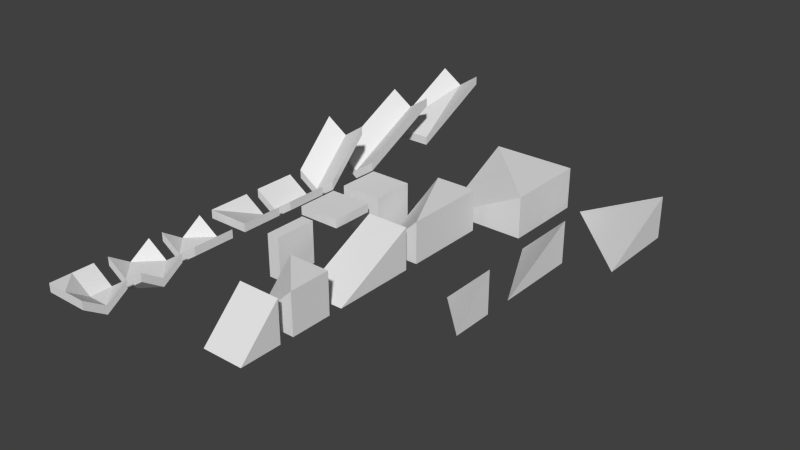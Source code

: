 # Source: gridmap.blend  (saved by Blender 2.78.0; exported with 4.5.12 LTS)
import bpy
from mathutils import Matrix  # noqa: F401  (used for matrix-valued properties, if any)

bpy.ops.wm.read_factory_settings(use_empty=True)
scene = bpy.context.scene
scene.name = 'Scene'

# ---- collections
col_collection_1 = bpy.data.collections.new('Collection 1'); scene.collection.children.link(col_collection_1)

# ---- world
world_world = bpy.data.worlds.new('World'); scene.world = world_world
world_world.color = (0.05088, 0.05088, 0.05088)
world_world.use_sun_shadow = False
world_world.sun_shadow_jitter_overblur = 0.0
world_world.cycles.sampling_method = 'NONE'
world_world.cycles.sample_map_resolution = 256

# ---- meshes
me_blockslopecornerinss = bpy.data.meshes.new('BlockSlopeCornerInSS')
me_blockslopecornerinss.from_pydata([(-1.5, 1.5, -1.5), (1.5, -1.5, -1.5), (1.5, 1.5, -1.5), (1.5, 1.5, 1.5)], [], [(3, 0, 1), (0, 3, 2), (3, 1, 2), (0, 2, 1)])
me_blockslopecornerinss.use_remesh_preserve_volume = False
me_blockslopecornerinss.use_remesh_preserve_attributes = False
me_blockslopecornerinss.use_mirror_vertex_groups = False
me_blockslopecornerinss.update()
me_blockslopecornerinsl = bpy.data.meshes.new('BlockSlopeCornerInSL')
me_blockslopecornerinsl.from_pydata([(-1.5, 1.5, -1.5), (1.5, -4.5, -1.5), (1.5, 1.5, -1.5), (1.5, 1.5, 1.5)], [], [(3, 0, 1), (0, 3, 2), (3, 1, 2), (0, 2, 1)])
me_blockslopecornerinsl.use_remesh_preserve_volume = False
me_blockslopecornerinsl.use_remesh_preserve_attributes = False
me_blockslopecornerinsl.use_mirror_vertex_groups = False
me_blockslopecornerinsl.update()
me_blockslopecornerinll = bpy.data.meshes.new('BlockSlopeCornerInLL')
me_blockslopecornerinll.from_pydata([(-4.5, 1.5, -1.5), (1.5, -4.5, -1.5), (1.5, 1.5, -1.5), (1.5, 1.5, 1.5)], [], [(3, 0, 1), (0, 3, 2), (3, 1, 2), (0, 2, 1)])
me_blockslopecornerinll.use_remesh_preserve_volume = False
me_blockslopecornerinll.use_remesh_preserve_attributes = False
me_blockslopecornerinll.use_mirror_vertex_groups = False
me_blockslopecornerinll.update()
me_opencorner = bpy.data.meshes.new('OpenCorner')
me_opencorner.from_pydata([(1.5, -1.5, 0.9), (1.5, -1.5, 1.5), (-1.5, 1.5, 0.9), (-1.5, 1.5, 1.5), (1.5, 1.5, 0.9), (1.5, 1.5, 1.5), (-1.5, -1.5, 1.5), (-1.5, -1.5, 0.9), (0.0, 1.5, 0.5), (0.0, 1.5, -0.1), (1.5, -1.192e-07, 0.5), (1.5, -1.192e-07, -0.1), (0.0, 0.0, 0.5), (0.0, -1.192e-07, -0.1), (-1.5, 0.0, 0.9), (-1.5, 0.0, 1.5), (0.0, -1.5, 1.5), (0.0, -1.5, 0.9)], [], [(13, 9, 11), (15, 14, 7, 6), (17, 16, 6, 7), (10, 1, 0, 11), (8, 5, 4, 9), (4, 11, 9), (12, 10, 8), (5, 8, 10), (5, 10, 11, 4), (3, 8, 9, 2), (0, 1, 16, 17), (3, 2, 14, 15), (12, 8, 15), (15, 8, 3), (12, 15, 16), (16, 15, 6), (1, 10, 16), (12, 16, 10), (7, 14, 17), (13, 17, 14), (11, 0, 17), (13, 11, 17), (13, 14, 9), (2, 9, 14)])
me_opencorner.use_remesh_preserve_volume = False
me_opencorner.use_remesh_preserve_attributes = False
me_opencorner.use_mirror_vertex_groups = False
me_opencorner.update()
me_opencross = bpy.data.meshes.new('OpenCross')
me_opencross.from_pydata([(-1.5, -1.5, 0.9), (-1.5, -1.5, 1.5), (-1.5, 1.5, 0.9), (-1.5, 1.5, 1.5), (1.5, 1.5, 0.9), (1.5, 1.5, 1.5), (0.0, 1.5, 0.5), (0.0, 1.5, -0.1), (0.0, -1.5, 0.5), (0.0, -1.5, -0.1), (1.5, -1.5, 0.9), (1.5, -1.5, 1.5), (0.0, 0.0, 0.5), (0.0, 0.0, -0.1), (-1.5, 1.192e-07, 0.5), (-1.5, 1.192e-07, -0.1), (1.5, -1.192e-07, 0.5), (1.5, -1.192e-07, -0.1)], [], [(5, 16, 17, 4), (6, 5, 4, 7), (14, 8, 12), (8, 1, 0, 9), (16, 11, 10, 17), (1, 14, 15, 0), (14, 12, 6), (16, 6, 12), (16, 12, 8), (3, 6, 7, 2), (14, 3, 2, 15), (11, 8, 9, 10), (0, 15, 9), (15, 13, 9), (17, 9, 13), (10, 9, 17), (13, 7, 17), (4, 17, 7), (13, 15, 7), (7, 15, 2), (6, 3, 14), (5, 6, 16), (8, 11, 16), (14, 1, 8)])
me_opencross.use_remesh_preserve_volume = False
me_opencross.use_remesh_preserve_attributes = False
me_opencross.use_mirror_vertex_groups = False
me_opencross.update()
me_openjunction = bpy.data.meshes.new('OpenJunction')
me_openjunction.from_pydata([(-1.5, 1.5, 0.9), (-1.5, 1.5, 1.5), (1.5, -1.5, 0.9), (1.5, -1.5, 1.5), (1.5, 1.5, 0.9), (1.5, 1.5, 1.5), (0.0, 1.5, 0.5), (0.0, 1.5, -0.1), (0.0, -1.5, 0.5), (0.0, -1.5, -0.1), (-1.5, -1.5, 0.9), (-1.5, -1.5, 1.5), (-1.5, 1.192e-07, 0.5), (-1.5, 1.192e-07, -0.1), (0.0, 0.0, 0.5), (0.0, 0.0, -0.1)], [], [(6, 5, 4, 7), (3, 8, 9, 2), (1, 6, 7, 0), (4, 5, 3, 2), (5, 6, 14), (3, 5, 14), (8, 3, 14), (7, 4, 15), (2, 15, 4), (9, 15, 2), (10, 11, 12, 13), (8, 11, 10, 9), (0, 13, 12, 1), (11, 8, 12), (14, 12, 8), (14, 6, 12), (1, 12, 6), (15, 13, 7), (0, 7, 13), (15, 9, 13), (13, 9, 10)])
me_openjunction.use_remesh_preserve_volume = False
me_openjunction.use_remesh_preserve_attributes = False
me_openjunction.use_mirror_vertex_groups = False
me_openjunction.update()
me_openslopelend = bpy.data.meshes.new('OpenSlopeLEnd')
me_openslopelend.from_pydata([(-1.5, -1.5, 0.9), (-1.5, -1.5, 1.5), (-1.5, 4.5, 3.9), (-1.5, 4.5, 4.5), (1.5, -1.5, 0.9), (1.5, -1.5, 1.5), (1.5, 4.5, 3.9), (1.5, 4.5, 4.5), (0.0, 4.5, 3.5), (0.0, 4.5, 2.9), (0.0, -1.5, 1.5), (0.0, -1.5, 0.9)], [], [(1, 3, 2, 0), (8, 7, 6, 9), (7, 5, 4, 6), (10, 1, 0, 11), (11, 9, 6, 4), (10, 8, 1), (10, 5, 8), (0, 2, 9, 11), (5, 10, 11, 4), (3, 8, 9, 2), (3, 1, 8), (8, 5, 7)])
me_openslopelend.use_remesh_preserve_volume = False
me_openslopelend.use_remesh_preserve_attributes = False
me_openslopelend.use_mirror_vertex_groups = False
me_openslopelend.update()
me_openslopel = bpy.data.meshes.new('OpenSlopeL')
me_openslopel.from_pydata([(-1.5, -1.5, 0.9), (-1.5, -1.5, 1.5), (-1.5, 4.5, 3.9), (-1.5, 4.5, 4.5), (1.5, -1.5, 0.9), (1.5, -1.5, 1.5), (1.5, 4.5, 3.9), (1.5, 4.5, 4.5), (0.0, 4.5, 3.5), (0.0, 4.5, 2.9), (0.0, -1.5, 0.5), (0.0, -1.5, -0.1)], [], [(1, 3, 2, 0), (8, 7, 6, 9), (7, 5, 4, 6), (10, 1, 0, 11), (11, 9, 6, 4), (10, 8, 3, 1), (5, 7, 8, 10), (0, 2, 9, 11), (5, 10, 11, 4), (3, 8, 9, 2)])
me_openslopel.use_remesh_preserve_volume = False
me_openslopel.use_remesh_preserve_attributes = False
me_openslopel.use_mirror_vertex_groups = False
me_openslopel.update()
me_openslopes = bpy.data.meshes.new('OpenSlopeS')
me_openslopes.from_pydata([(-1.5, -1.5, 0.9), (-1.5, -1.5, 1.5), (-1.5, 1.5, 3.9), (-1.5, 1.5, 4.5), (1.5, -1.5, 0.9), (1.5, -1.5, 1.5), (1.5, 1.5, 3.9), (1.5, 1.5, 4.5), (0.0, 1.5, 3.5), (0.0, 1.5, 2.9), (0.0, -1.5, 0.5), (0.0, -1.5, -0.1)], [], [(1, 3, 2, 0), (8, 7, 6, 9), (7, 5, 4, 6), (10, 1, 0, 11), (11, 9, 6, 4), (10, 8, 3, 1), (5, 7, 8, 10), (0, 2, 9, 11), (5, 10, 11, 4), (3, 8, 9, 2)])
me_openslopes.use_remesh_preserve_volume = False
me_openslopes.use_remesh_preserve_attributes = False
me_openslopes.use_mirror_vertex_groups = False
me_openslopes.update()
me_openend = bpy.data.meshes.new('OpenEnd')
me_openend.from_pydata([(-1.5, -1.5, 0.9), (-1.5, -1.5, 1.5), (-1.5, 1.5, 0.9), (-1.5, 1.5, 1.5), (1.5, -1.5, 0.9), (1.5, -1.5, 1.5), (1.5, 1.5, 0.9), (1.5, 1.5, 1.5), (0.0, 1.5, 0.5), (0.0, 1.5, -0.1), (0.0, -1.5, 1.5), (0.0, -1.5, 0.9)], [], [(1, 3, 2, 0), (8, 7, 6, 9), (7, 5, 4, 6), (10, 1, 0, 11), (11, 9, 6, 4), (10, 5, 8), (0, 2, 9, 11), (5, 10, 11, 4), (3, 8, 9, 2), (10, 8, 1), (3, 1, 8), (8, 5, 7)])
me_openend.use_remesh_preserve_volume = False
me_openend.use_remesh_preserve_attributes = False
me_openend.use_mirror_vertex_groups = False
me_openend.update()
me_open = bpy.data.meshes.new('Open')
me_open.from_pydata([(-1.5, -1.5, 0.9), (-1.5, -1.5, 1.5), (-1.5, 1.5, 0.9), (-1.5, 1.5, 1.5), (1.5, -1.5, 0.9), (1.5, -1.5, 1.5), (1.5, 1.5, 0.9), (1.5, 1.5, 1.5), (0.0, 1.5, 0.5), (0.0, 1.5, -0.1), (0.0, -1.5, 0.5), (0.0, -1.5, -0.1)], [], [(1, 3, 2, 0), (8, 7, 6, 9), (7, 5, 4, 6), (10, 1, 0, 11), (11, 9, 6, 4), (10, 8, 3, 1), (5, 7, 8, 10), (0, 2, 9, 11), (5, 10, 11, 4), (3, 8, 9, 2)])
me_open.use_remesh_preserve_volume = False
me_open.use_remesh_preserve_attributes = False
me_open.use_mirror_vertex_groups = False
me_open.update()
me_blockthinwall = bpy.data.meshes.new('BlockThinWall')
me_blockthinwall.from_pydata([(-0.45, -1.5, 1.5), (0.45, -1.5, 1.5), (-0.45, 1.5, 1.5), (0.45, 1.5, 1.5), (-0.45, -1.5, -1.5), (0.45, -1.5, -1.5), (-0.45, 1.5, -1.5), (0.45, 1.5, -1.5)], [], [(1, 3, 2, 0), (3, 7, 6, 2), (7, 5, 4, 6), (5, 1, 0, 4), (0, 2, 6, 4), (5, 7, 3, 1)])
me_blockthinwall.use_remesh_preserve_volume = False
me_blockthinwall.use_remesh_preserve_attributes = False
me_blockthinwall.use_mirror_vertex_groups = False
me_blockthinwall.update()
me_blockthin = bpy.data.meshes.new('BlockThin')
me_blockthin.from_pydata([(-1.5, -1.5, 0.9), (-1.5, -1.5, 1.5), (-1.5, 1.5, 0.9), (-1.5, 1.5, 1.5), (1.5, -1.5, 0.9), (1.5, -1.5, 1.5), (1.5, 1.5, 0.9), (1.5, 1.5, 1.5)], [], [(1, 3, 2, 0), (3, 7, 6, 2), (7, 5, 4, 6), (5, 1, 0, 4), (0, 2, 6, 4), (5, 7, 3, 1)])
me_blockthin.use_remesh_preserve_volume = False
me_blockthin.use_remesh_preserve_attributes = False
me_blockthin.use_mirror_vertex_groups = False
me_blockthin.update()
me_blockslopecorneroutll = bpy.data.meshes.new('BlockSlopeCornerOutLL')
me_blockslopecorneroutll.from_pydata([(-4.5, -4.5, -1.5), (-4.5, 1.5, -1.5), (-4.5, 1.5, 1.5), (1.5, -4.5, -1.5), (1.5, -4.5, 1.5), (1.5, 1.5, -1.5), (1.5, 1.5, 1.5)], [], [(1, 0, 2), (2, 6, 5, 1), (6, 4, 3, 5), (0, 3, 4), (0, 1, 5, 3), (4, 6, 2), (4, 2, 0)])
me_blockslopecorneroutll.use_remesh_preserve_volume = False
me_blockslopecorneroutll.use_remesh_preserve_attributes = False
me_blockslopecorneroutll.use_mirror_vertex_groups = False
me_blockslopecorneroutll.update()
me_blockslopecorneroutsl = bpy.data.meshes.new('BlockSlopeCornerOutSL')
me_blockslopecorneroutsl.from_pydata([(-1.5, -4.5, -1.5), (-1.5, 1.5, -1.5), (-1.5, 1.5, 1.5), (1.5, -4.5, -1.5), (1.5, -4.5, 1.5), (1.5, 1.5, -1.5), (1.5, 1.5, 1.5)], [], [(1, 0, 2), (2, 6, 5, 1), (6, 4, 3, 5), (0, 3, 4), (0, 1, 5, 3), (4, 6, 2), (4, 2, 0)])
me_blockslopecorneroutsl.use_remesh_preserve_volume = False
me_blockslopecorneroutsl.use_remesh_preserve_attributes = False
me_blockslopecorneroutsl.use_mirror_vertex_groups = False
me_blockslopecorneroutsl.update()
me_blockslopelong = bpy.data.meshes.new('BlockSlopeLong')
me_blockslopelong.from_pydata([(-1.5, -4.5, -1.5), (-1.5, 1.5, -1.5), (-1.5, 1.5, 1.5), (1.5, -4.5, -1.5), (1.5, 1.5, -1.5), (1.5, 1.5, 1.5)], [], [(0, 2, 1), (2, 5, 4, 1), (5, 3, 4), (0, 1, 4, 3), (5, 2, 0, 3)])
me_blockslopelong.use_remesh_preserve_volume = False
me_blockslopelong.use_remesh_preserve_attributes = False
me_blockslopelong.use_mirror_vertex_groups = False
me_blockslopelong.update()
me_blockslope = bpy.data.meshes.new('BlockSlope')
me_blockslope.from_pydata([(-1.5, -1.5, -1.5), (-1.5, 1.5, -1.5), (-1.5, 1.5, 1.5), (1.5, -1.5, -1.5), (1.5, 1.5, -1.5), (1.5, 1.5, 1.5)], [], [(0, 2, 1), (2, 5, 4, 1), (5, 3, 4), (0, 1, 4, 3), (5, 2, 0, 3)])
me_blockslope.use_remesh_preserve_volume = False
me_blockslope.use_remesh_preserve_attributes = False
me_blockslope.use_mirror_vertex_groups = False
me_blockslope.update()
me_blockslopecorneroutss = bpy.data.meshes.new('BlockSlopeCornerOutSS')
me_blockslopecorneroutss.from_pydata([(-1.5, -1.5, -1.5), (-1.5, 1.5, -1.5), (-1.5, 1.5, 1.5), (1.5, -1.5, -1.5), (1.5, -1.5, 1.5), (1.5, 1.5, -1.5), (1.5, 1.5, 1.5)], [], [(1, 0, 2), (2, 6, 5, 1), (6, 4, 3, 5), (0, 3, 4), (0, 1, 5, 3), (4, 6, 2), (4, 2, 0)])
me_blockslopecorneroutss.use_remesh_preserve_volume = False
me_blockslopecorneroutss.use_remesh_preserve_attributes = False
me_blockslopecorneroutss.use_mirror_vertex_groups = False
me_blockslopecorneroutss.update()
me_block = bpy.data.meshes.new('Block')
me_block.from_pydata([(-1.5, -1.5, -1.5), (-1.5, -1.5, 1.5), (-1.5, 1.5, -1.5), (-1.5, 1.5, 1.5), (1.5, -1.5, -1.5), (1.5, -1.5, 1.5), (1.5, 1.5, -1.5), (1.5, 1.5, 1.5)], [], [(1, 3, 2, 0), (3, 7, 6, 2), (7, 5, 4, 6), (5, 1, 0, 4), (0, 2, 6, 4), (5, 7, 3, 1)])
me_block.use_remesh_preserve_volume = False
me_block.use_remesh_preserve_attributes = False
me_block.use_mirror_vertex_groups = False
me_block.update()

# ---- objects
ob_blockslopecornerinss_col = bpy.data.objects.new('BlockSlopeCornerInSS-col', me_blockslopecornerinss)
ob_blockslopecornerinsl_col = bpy.data.objects.new('BlockSlopeCornerInSL-col', me_blockslopecornerinsl)
ob_blockslopecornerinll_col = bpy.data.objects.new('BlockSlopeCornerInLL-col', me_blockslopecornerinll)
ob_opencorner_col = bpy.data.objects.new('OpenCorner-col', me_opencorner)
ob_opencross_col = bpy.data.objects.new('OpenCross-col', me_opencross)
ob_openjunction_col = bpy.data.objects.new('OpenJunction-col', me_openjunction)
ob_openslopelend_col = bpy.data.objects.new('OpenSlopeLEnd-col', me_openslopelend)
ob_openslopel_col = bpy.data.objects.new('OpenSlopeL-col', me_openslopel)
ob_openslopes_col = bpy.data.objects.new('OpenSlopeS-col', me_openslopes)
ob_openend_col = bpy.data.objects.new('OpenEnd-col', me_openend)
ob_open_col = bpy.data.objects.new('Open-col', me_open)
ob_blockthinwall_col = bpy.data.objects.new('BlockThinWall-col', me_blockthinwall)
ob_blockthin_col = bpy.data.objects.new('BlockThin-col', me_blockthin)
ob_blockslopecorneroutll_col = bpy.data.objects.new('BlockSlopeCornerOutLL-col', me_blockslopecorneroutll)
ob_blockslopecorneroutsl_col = bpy.data.objects.new('BlockSlopeCornerOutSL-col', me_blockslopecorneroutsl)
ob_blockslopelong_col = bpy.data.objects.new('BlockSlopeLong-col', me_blockslopelong)
ob_blockslope_col = bpy.data.objects.new('BlockSlope-col', me_blockslope)
ob_blockslopecorneroutss_col = bpy.data.objects.new('BlockSlopeCornerOutSS-col', me_blockslopecorneroutss)
ob_block_col = bpy.data.objects.new('Block-col', me_block)

# ---- transforms, parenting, visibility, modifiers, constraints
ob_blockslopecornerinss_col.location = (11.0, -2.0, 0.0)
ob_blockslopecornerinss_col.lineart.crease_threshold = 0.0
ob_blockslopecornerinsl_col.location = (11.0, 6.0, 0.0)
ob_blockslopecornerinsl_col.lineart.crease_threshold = 0.0
ob_blockslopecornerinll_col.location = (14.0, 13.0, 0.0)
ob_blockslopecornerinll_col.lineart.crease_threshold = 0.0
ob_opencorner_col.location = (-4.0, -16.0, 0.0)
ob_opencorner_col.lineart.crease_threshold = 0.0
ob_opencross_col.location = (-4.0, -12.0, 0.0)
ob_opencross_col.lineart.crease_threshold = 0.0
ob_openjunction_col.location = (-4.0, -8.0, 0.0)
ob_openjunction_col.lineart.crease_threshold = 0.0
ob_openslopelend_col.location = (-4.0, 14.0, 0.0)
ob_openslopelend_col.lineart.crease_threshold = 0.0
ob_openslopel_col.location = (-4.0, 8.0, 0.0)
ob_openslopel_col.lineart.crease_threshold = 0.0
ob_openslopes_col.location = (-4.0, 4.0, 0.0)
ob_openslopes_col.lineart.crease_threshold = 0.0
ob_openend_col.location = (-4.0, -4.0, 0.0)
ob_openend_col.lineart.crease_threshold = 0.0
ob_open_col.location = (-4.0, 0.0, 0.0)
ob_open_col.lineart.crease_threshold = 0.0
ob_blockthinwall_col.location = (0.0, -4.0, 0.0)
ob_blockthinwall_col.lineart.crease_threshold = 0.0
ob_blockthin_col.location = (0.0, 0.0, 0.0)
ob_blockthin_col.lineart.crease_threshold = 0.0
ob_blockslopecorneroutll_col.location = (7.0, 13.0, 0.0)
ob_blockslopecorneroutll_col.lineart.crease_threshold = 0.0
ob_blockslopecorneroutsl_col.location = (4.0, 6.0, 0.0)
ob_blockslopecorneroutsl_col.lineart.crease_threshold = 0.0
ob_blockslopelong_col.location = (4.0, -1.0, 0.0)
ob_blockslopelong_col.lineart.crease_threshold = 0.0
ob_blockslope_col.location = (4.0, -12.0, 0.0)
ob_blockslope_col.lineart.crease_threshold = 0.0
ob_blockslopecorneroutss_col.location = (4.0, -8.0, 0.0)
ob_blockslopecorneroutss_col.lineart.crease_threshold = 0.0
ob_block_col.location = (0.0, 4.0, 0.0)
ob_block_col.lineart.crease_threshold = 0.0

# ---- collection membership
col_collection_1.objects.link(ob_blockslopecornerinss_col)
col_collection_1.objects.link(ob_blockslopecornerinsl_col)
col_collection_1.objects.link(ob_blockslopecornerinll_col)
col_collection_1.objects.link(ob_opencorner_col)
col_collection_1.objects.link(ob_opencross_col)
col_collection_1.objects.link(ob_openjunction_col)
col_collection_1.objects.link(ob_openslopelend_col)
col_collection_1.objects.link(ob_openslopel_col)
col_collection_1.objects.link(ob_openslopes_col)
col_collection_1.objects.link(ob_openend_col)
col_collection_1.objects.link(ob_open_col)
col_collection_1.objects.link(ob_blockthinwall_col)
col_collection_1.objects.link(ob_blockthin_col)
col_collection_1.objects.link(ob_blockslopecorneroutll_col)
col_collection_1.objects.link(ob_blockslopecorneroutsl_col)
col_collection_1.objects.link(ob_blockslopelong_col)
col_collection_1.objects.link(ob_blockslope_col)
col_collection_1.objects.link(ob_blockslopecorneroutss_col)
col_collection_1.objects.link(ob_block_col)

# ---- scene / render settings (as saved in the file)
scene.frame_start = 1; scene.frame_end = 250; scene.frame_set(1)
scene.render.engine = 'BLENDER_EEVEE_NEXT'
scene.render.resolution_percentage = 50
scene.render.dither_intensity = 0.0
scene.cycles.use_denoising = False
scene.cycles.samples = 10
scene.cycles.sampling_pattern = 'TABULATED_SOBOL'
scene.cycles.light_sampling_threshold = 0.0
scene.cycles.use_adaptive_sampling = False
scene.cycles.use_light_tree = False
scene.cycles.blur_glossy = 0.0
scene.cycles.pixel_filter_type = 'GAUSSIAN'
scene.cycles.sample_clamp_indirect = 0.0
scene.view_settings.view_transform = 'Standard'
bpy.context.view_layer.update()

# ---- added for rendering (the .blend has no active camera and no usable light): camera, sun
cam_auto = bpy.data.cameras.new('AutoCamera')
cam_auto.lens = 50.0
cam_auto.sensor_width = 36.0
cam_auto.clip_end = 1000.0
ob_auto_camera = bpy.data.objects.new('AutoCamera', cam_auto)
scene.collection.objects.link(ob_auto_camera)
ob_auto_camera.location = (43.9584, -46.2501, 32.6667)
ob_auto_camera.rotation_euler = (1.09748, -7.21219e-08, 0.694738)
scene.camera = ob_auto_camera
light_auto_sun = bpy.data.lights.new('AutoSun', 'SUN')
light_auto_sun.energy = 3.0
light_auto_sun.angle = 0.0523599
ob_auto_sun = bpy.data.objects.new('AutoSun', light_auto_sun)
scene.collection.objects.link(ob_auto_sun)
ob_auto_sun.rotation_euler = (0.872665, 0.174533, 0.523599)
bpy.context.view_layer.update()
